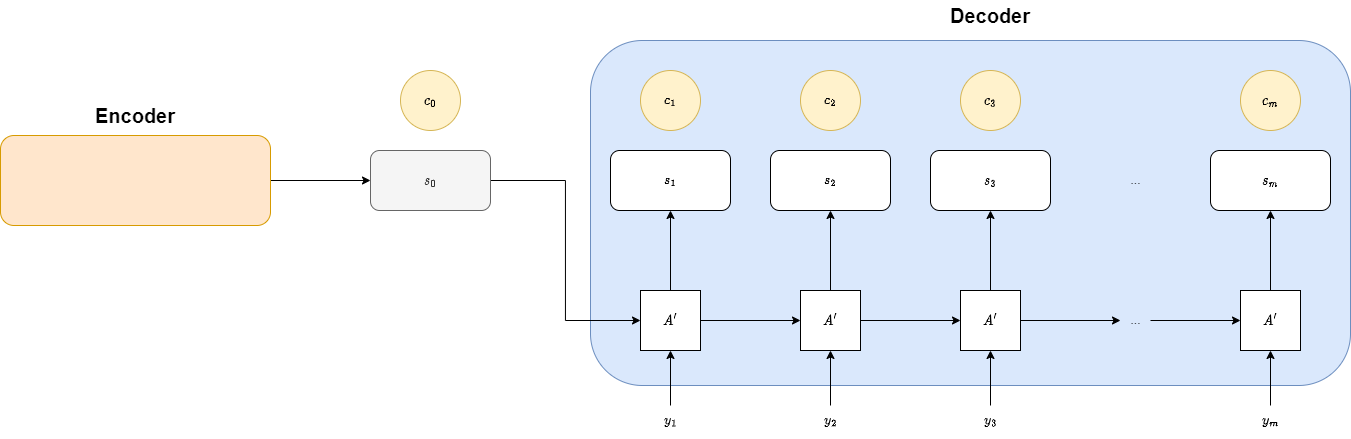

The diagram above was exported from draw.io. Its source (the exported page's mxGraphModel, read from the mxfile embedded in the PNG):
<mxGraphModel dx="1668" dy="986" grid="1" gridSize="10" guides="1" tooltips="1" connect="1" arrows="1" fold="1" page="1" pageScale="1" pageWidth="827" pageHeight="1169" math="1" shadow="0">
  <root>
    <mxCell id="0" />
    <mxCell id="1" parent="0" />
    <mxCell id="PUGwrmjFXWbCMkfhTYiv-1" value="" style="rounded=1;whiteSpace=wrap;html=1;fillColor=#dae8fc;strokeColor=#6c8ebf;" vertex="1" parent="1">
      <mxGeometry x="1180" y="220" width="760" height="345" as="geometry" />
    </mxCell>
    <mxCell id="PUGwrmjFXWbCMkfhTYiv-70" style="edgeStyle=orthogonalEdgeStyle;rounded=0;orthogonalLoop=1;jettySize=auto;html=1;" edge="1" parent="1" source="PUGwrmjFXWbCMkfhTYiv-2" target="PUGwrmjFXWbCMkfhTYiv-57">
      <mxGeometry relative="1" as="geometry" />
    </mxCell>
    <mxCell id="PUGwrmjFXWbCMkfhTYiv-2" value="" style="rounded=1;whiteSpace=wrap;html=1;fillColor=#ffe6cc;strokeColor=#d79b00;" vertex="1" parent="1">
      <mxGeometry x="590" y="315" width="270" height="90" as="geometry" />
    </mxCell>
    <mxCell id="PUGwrmjFXWbCMkfhTYiv-30" value="" style="edgeStyle=orthogonalEdgeStyle;rounded=0;orthogonalLoop=1;jettySize=auto;html=1;" edge="1" parent="1" source="PUGwrmjFXWbCMkfhTYiv-32" target="PUGwrmjFXWbCMkfhTYiv-33">
      <mxGeometry relative="1" as="geometry" />
    </mxCell>
    <mxCell id="PUGwrmjFXWbCMkfhTYiv-31" style="edgeStyle=orthogonalEdgeStyle;rounded=0;orthogonalLoop=1;jettySize=auto;html=1;" edge="1" parent="1" source="PUGwrmjFXWbCMkfhTYiv-32" target="PUGwrmjFXWbCMkfhTYiv-36">
      <mxGeometry relative="1" as="geometry" />
    </mxCell>
    <mxCell id="PUGwrmjFXWbCMkfhTYiv-32" value="$$A'$$" style="rounded=0;whiteSpace=wrap;html=1;" vertex="1" parent="1">
      <mxGeometry x="1230" y="470" width="60" height="60" as="geometry" />
    </mxCell>
    <mxCell id="PUGwrmjFXWbCMkfhTYiv-33" value="$$s_1$$" style="whiteSpace=wrap;html=1;rounded=1;strokeColor=default;" vertex="1" parent="1">
      <mxGeometry x="1200" y="330" width="120" height="60" as="geometry" />
    </mxCell>
    <mxCell id="PUGwrmjFXWbCMkfhTYiv-34" value="" style="edgeStyle=orthogonalEdgeStyle;rounded=0;orthogonalLoop=1;jettySize=auto;html=1;" edge="1" parent="1" source="PUGwrmjFXWbCMkfhTYiv-36" target="PUGwrmjFXWbCMkfhTYiv-37">
      <mxGeometry relative="1" as="geometry" />
    </mxCell>
    <mxCell id="PUGwrmjFXWbCMkfhTYiv-35" style="edgeStyle=orthogonalEdgeStyle;rounded=0;orthogonalLoop=1;jettySize=auto;html=1;" edge="1" parent="1" source="PUGwrmjFXWbCMkfhTYiv-36" target="PUGwrmjFXWbCMkfhTYiv-40">
      <mxGeometry relative="1" as="geometry" />
    </mxCell>
    <mxCell id="PUGwrmjFXWbCMkfhTYiv-36" value="$$A'$$" style="rounded=0;whiteSpace=wrap;html=1;" vertex="1" parent="1">
      <mxGeometry x="1390" y="470" width="60" height="60" as="geometry" />
    </mxCell>
    <mxCell id="PUGwrmjFXWbCMkfhTYiv-37" value="$$s_2$$" style="whiteSpace=wrap;html=1;rounded=1;" vertex="1" parent="1">
      <mxGeometry x="1360" y="330" width="120" height="60" as="geometry" />
    </mxCell>
    <mxCell id="PUGwrmjFXWbCMkfhTYiv-38" value="" style="edgeStyle=orthogonalEdgeStyle;rounded=0;orthogonalLoop=1;jettySize=auto;html=1;" edge="1" parent="1" source="PUGwrmjFXWbCMkfhTYiv-40" target="PUGwrmjFXWbCMkfhTYiv-41">
      <mxGeometry relative="1" as="geometry" />
    </mxCell>
    <mxCell id="PUGwrmjFXWbCMkfhTYiv-39" style="edgeStyle=orthogonalEdgeStyle;rounded=0;orthogonalLoop=1;jettySize=auto;html=1;" edge="1" parent="1" source="PUGwrmjFXWbCMkfhTYiv-40" target="PUGwrmjFXWbCMkfhTYiv-46">
      <mxGeometry relative="1" as="geometry" />
    </mxCell>
    <mxCell id="PUGwrmjFXWbCMkfhTYiv-40" value="$$A'$$" style="rounded=0;whiteSpace=wrap;html=1;" vertex="1" parent="1">
      <mxGeometry x="1550" y="470" width="60" height="60" as="geometry" />
    </mxCell>
    <mxCell id="PUGwrmjFXWbCMkfhTYiv-41" value="$$s_3$$" style="whiteSpace=wrap;html=1;rounded=1;" vertex="1" parent="1">
      <mxGeometry x="1520" y="330" width="120" height="60" as="geometry" />
    </mxCell>
    <mxCell id="PUGwrmjFXWbCMkfhTYiv-42" value="" style="edgeStyle=orthogonalEdgeStyle;rounded=0;orthogonalLoop=1;jettySize=auto;html=1;" edge="1" parent="1" source="PUGwrmjFXWbCMkfhTYiv-43" target="PUGwrmjFXWbCMkfhTYiv-44">
      <mxGeometry relative="1" as="geometry" />
    </mxCell>
    <mxCell id="PUGwrmjFXWbCMkfhTYiv-43" value="$$A'$$" style="rounded=0;whiteSpace=wrap;html=1;" vertex="1" parent="1">
      <mxGeometry x="1830" y="470" width="60" height="60" as="geometry" />
    </mxCell>
    <mxCell id="PUGwrmjFXWbCMkfhTYiv-44" value="$$s_m$$" style="whiteSpace=wrap;html=1;rounded=1;" vertex="1" parent="1">
      <mxGeometry x="1800" y="330" width="120" height="60" as="geometry" />
    </mxCell>
    <mxCell id="PUGwrmjFXWbCMkfhTYiv-45" style="edgeStyle=orthogonalEdgeStyle;rounded=0;orthogonalLoop=1;jettySize=auto;html=1;" edge="1" parent="1" source="PUGwrmjFXWbCMkfhTYiv-46" target="PUGwrmjFXWbCMkfhTYiv-43">
      <mxGeometry relative="1" as="geometry" />
    </mxCell>
    <mxCell id="PUGwrmjFXWbCMkfhTYiv-46" value="..." style="text;html=1;align=center;verticalAlign=middle;resizable=0;points=[];autosize=1;strokeColor=none;fillColor=none;" vertex="1" parent="1">
      <mxGeometry x="1710" y="485" width="30" height="30" as="geometry" />
    </mxCell>
    <mxCell id="PUGwrmjFXWbCMkfhTYiv-47" value="..." style="text;html=1;align=center;verticalAlign=middle;resizable=0;points=[];autosize=1;strokeColor=none;fillColor=none;" vertex="1" parent="1">
      <mxGeometry x="1710" y="345" width="30" height="30" as="geometry" />
    </mxCell>
    <mxCell id="PUGwrmjFXWbCMkfhTYiv-48" style="edgeStyle=orthogonalEdgeStyle;rounded=0;orthogonalLoop=1;jettySize=auto;html=1;" edge="1" parent="1" source="PUGwrmjFXWbCMkfhTYiv-49" target="PUGwrmjFXWbCMkfhTYiv-32">
      <mxGeometry relative="1" as="geometry" />
    </mxCell>
    <mxCell id="PUGwrmjFXWbCMkfhTYiv-49" value="$$y_1$$" style="text;html=1;align=center;verticalAlign=middle;resizable=0;points=[];autosize=1;strokeColor=none;fillColor=none;" vertex="1" parent="1">
      <mxGeometry x="1225" y="585" width="70" height="30" as="geometry" />
    </mxCell>
    <mxCell id="PUGwrmjFXWbCMkfhTYiv-50" style="edgeStyle=orthogonalEdgeStyle;rounded=0;orthogonalLoop=1;jettySize=auto;html=1;" edge="1" parent="1" source="PUGwrmjFXWbCMkfhTYiv-51" target="PUGwrmjFXWbCMkfhTYiv-36">
      <mxGeometry relative="1" as="geometry" />
    </mxCell>
    <mxCell id="PUGwrmjFXWbCMkfhTYiv-51" value="$$y_2$$" style="text;html=1;align=center;verticalAlign=middle;resizable=0;points=[];autosize=1;strokeColor=none;fillColor=none;" vertex="1" parent="1">
      <mxGeometry x="1385" y="585" width="70" height="30" as="geometry" />
    </mxCell>
    <mxCell id="PUGwrmjFXWbCMkfhTYiv-52" style="edgeStyle=orthogonalEdgeStyle;rounded=0;orthogonalLoop=1;jettySize=auto;html=1;" edge="1" parent="1" source="PUGwrmjFXWbCMkfhTYiv-53" target="PUGwrmjFXWbCMkfhTYiv-40">
      <mxGeometry relative="1" as="geometry" />
    </mxCell>
    <mxCell id="PUGwrmjFXWbCMkfhTYiv-53" value="$$y_3$$" style="text;html=1;align=center;verticalAlign=middle;resizable=0;points=[];autosize=1;strokeColor=none;fillColor=none;" vertex="1" parent="1">
      <mxGeometry x="1545" y="585" width="70" height="30" as="geometry" />
    </mxCell>
    <mxCell id="PUGwrmjFXWbCMkfhTYiv-54" style="edgeStyle=orthogonalEdgeStyle;rounded=0;orthogonalLoop=1;jettySize=auto;html=1;" edge="1" parent="1" source="PUGwrmjFXWbCMkfhTYiv-55" target="PUGwrmjFXWbCMkfhTYiv-43">
      <mxGeometry relative="1" as="geometry" />
    </mxCell>
    <mxCell id="PUGwrmjFXWbCMkfhTYiv-55" value="$$y_m$$" style="text;html=1;align=center;verticalAlign=middle;resizable=0;points=[];autosize=1;strokeColor=none;fillColor=none;" vertex="1" parent="1">
      <mxGeometry x="1825" y="585" width="70" height="30" as="geometry" />
    </mxCell>
    <mxCell id="PUGwrmjFXWbCMkfhTYiv-56" style="edgeStyle=orthogonalEdgeStyle;rounded=0;orthogonalLoop=1;jettySize=auto;html=1;entryX=0;entryY=0.5;entryDx=0;entryDy=0;" edge="1" parent="1" source="PUGwrmjFXWbCMkfhTYiv-57" target="PUGwrmjFXWbCMkfhTYiv-32">
      <mxGeometry relative="1" as="geometry" />
    </mxCell>
    <mxCell id="PUGwrmjFXWbCMkfhTYiv-57" value="$$s_0$$" style="whiteSpace=wrap;html=1;rounded=1;fillColor=#f5f5f5;strokeColor=#666666;fontColor=#333333;" vertex="1" parent="1">
      <mxGeometry x="960" y="330" width="120" height="60" as="geometry" />
    </mxCell>
    <mxCell id="PUGwrmjFXWbCMkfhTYiv-62" value="$$c_0$$" style="ellipse;whiteSpace=wrap;html=1;fillColor=#fff2cc;strokeColor=#d6b656;" vertex="1" parent="1">
      <mxGeometry x="990" y="250" width="60" height="60" as="geometry" />
    </mxCell>
    <mxCell id="PUGwrmjFXWbCMkfhTYiv-63" value="$$c_1$$" style="ellipse;whiteSpace=wrap;html=1;fillColor=#fff2cc;strokeColor=#d6b656;" vertex="1" parent="1">
      <mxGeometry x="1230" y="250" width="60" height="60" as="geometry" />
    </mxCell>
    <mxCell id="PUGwrmjFXWbCMkfhTYiv-64" value="$$c_2$$" style="ellipse;whiteSpace=wrap;html=1;fillColor=#fff2cc;strokeColor=#d6b656;" vertex="1" parent="1">
      <mxGeometry x="1390" y="250" width="60" height="60" as="geometry" />
    </mxCell>
    <mxCell id="PUGwrmjFXWbCMkfhTYiv-65" value="$$c_3$$" style="ellipse;whiteSpace=wrap;html=1;fillColor=#fff2cc;strokeColor=#d6b656;" vertex="1" parent="1">
      <mxGeometry x="1550" y="250" width="60" height="60" as="geometry" />
    </mxCell>
    <mxCell id="PUGwrmjFXWbCMkfhTYiv-66" value="$$c_m$$" style="ellipse;whiteSpace=wrap;html=1;fillColor=#fff2cc;strokeColor=#d6b656;" vertex="1" parent="1">
      <mxGeometry x="1830" y="250" width="60" height="60" as="geometry" />
    </mxCell>
    <mxCell id="PUGwrmjFXWbCMkfhTYiv-67" value="Encoder" style="text;html=1;strokeColor=none;fillColor=none;align=center;verticalAlign=middle;whiteSpace=wrap;rounded=0;fontSize=20;fontStyle=1" vertex="1" parent="1">
      <mxGeometry x="695" y="280" width="60" height="30" as="geometry" />
    </mxCell>
    <mxCell id="PUGwrmjFXWbCMkfhTYiv-68" value="Decoder" style="text;html=1;strokeColor=none;fillColor=none;align=center;verticalAlign=middle;whiteSpace=wrap;rounded=0;fontSize=20;fontStyle=1" vertex="1" parent="1">
      <mxGeometry x="1550" y="180" width="60" height="30" as="geometry" />
    </mxCell>
  </root>
</mxGraphModel>